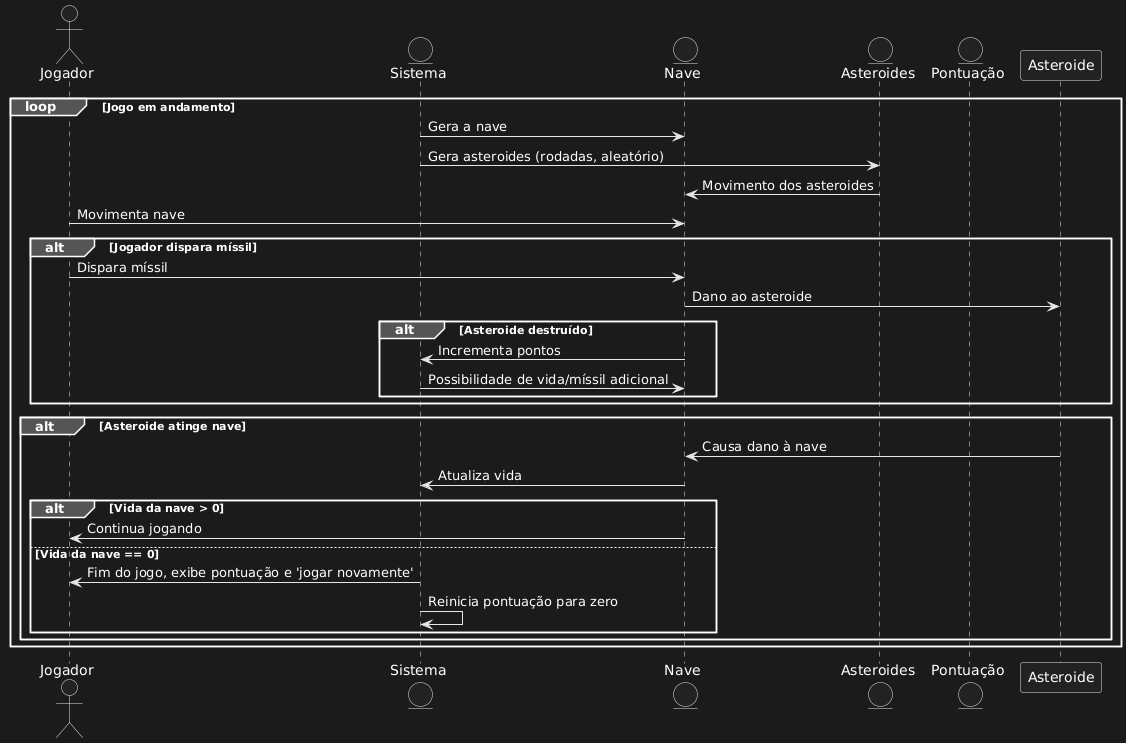

The diagram above was rendered by PlantUML. Its source (embedded in the PNG):
@startuml
actor Jogador
entity Sistema
entity Nave
entity Asteroides
entity Pontuação

loop Jogo em andamento
    Sistema -> Nave: Gera a nave
    Sistema -> Asteroides: Gera asteroides (rodadas, aleatório)
    Asteroides -> Nave: Movimento dos asteroides
    Jogador -> Nave: Movimenta nave
    alt Jogador dispara míssil
        Jogador -> Nave: Dispara míssil
        Nave -> Asteroide: Dano ao asteroide
        alt Asteroide destruído
            Nave -> Sistema: Incrementa pontos
            Sistema -> Nave: Possibilidade de vida/míssil adicional
        end
    end
    alt Asteroide atinge nave
        Asteroide -> Nave: Causa dano à nave
        Nave -> Sistema: Atualiza vida
        alt Vida da nave > 0
            Nave -> Jogador: Continua jogando
        else Vida da nave == 0
            Sistema -> Jogador: Fim do jogo, exibe pontuação e 'jogar novamente'
            Sistema -> Sistema: Reinicia pontuação para zero
        end
    end
end
@enduml